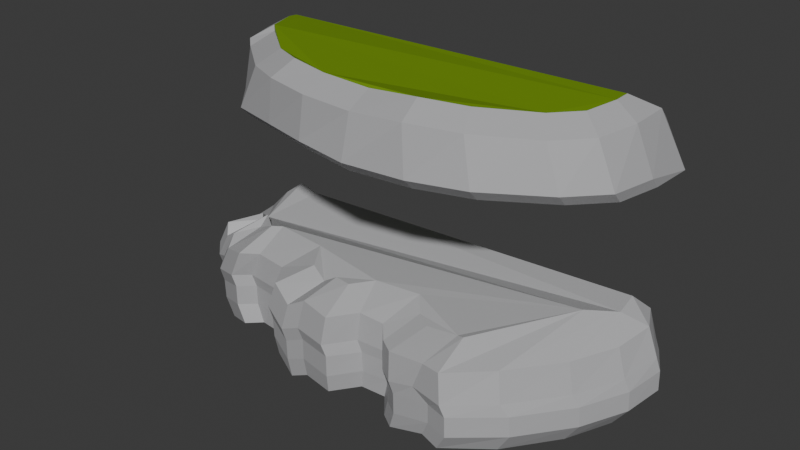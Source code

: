# Source: CliffRound.blend  (saved by Blender 4.0.36; exported with 4.5.12 LTS)
import bpy
from mathutils import Matrix  # noqa: F401  (used for matrix-valued properties, if any)

bpy.ops.wm.read_factory_settings(use_empty=True)
scene = bpy.context.scene
scene.name = 'Scene'

# ---- collections
col_collection = bpy.data.collections.new('Collection'); scene.collection.children.link(col_collection)

# ---- materials (node trees are filled in below, after node groups)
mat_material_011 = bpy.data.materials.new('Material.011')
mat_material_011.use_transparent_shadow = False
mat_material_010 = bpy.data.materials.new('Material.010')
mat_material_010.use_transparent_shadow = False
mat_material_009 = bpy.data.materials.new('Material.009')
mat_material_009.use_transparent_shadow = False

# ---- material node trees
mat_material_011.use_nodes = True; mat_material_011.node_tree.nodes.clear()
_N = mat_material_011.node_tree.nodes; _L = mat_material_011.node_tree.links
n0 = _N.new('ShaderNodeBsdfPrincipled'); n0.name = 'Principled BSDF'; n0.location = (10, 300)
n0.distribution = 'GGX'
n0.subsurface_method = 'RANDOM_WALK_SKIN'
n0.inputs[3].default_value = 1.45
n0.inputs[27].default_value = (0.0, 0.0, 0.0, 1.0)
n0.inputs[28].default_value = 1.0
n1 = _N.new('ShaderNodeOutputMaterial'); n1.name = 'Material Output'; n1.location = (300, 300)
_L.new(n0.outputs[0], n1.inputs[0])
n1.is_active_output = True
mat_material_010.use_nodes = True; mat_material_010.node_tree.nodes.clear()
_N = mat_material_010.node_tree.nodes; _L = mat_material_010.node_tree.links
n0 = _N.new('ShaderNodeBsdfPrincipled'); n0.name = 'Principled BSDF'; n0.location = (10, 300)
n0.distribution = 'GGX'
n0.subsurface_method = 'RANDOM_WALK_SKIN'
n0.inputs[0].default_value = (0.1651, 0.305, 0.002428, 1.0)
n0.inputs[3].default_value = 1.45
n0.inputs[27].default_value = (0.0, 0.0, 0.0, 1.0)
n0.inputs[28].default_value = 1.0
n1 = _N.new('ShaderNodeOutputMaterial'); n1.name = 'Material Output'; n1.location = (300, 300)
_L.new(n0.outputs[0], n1.inputs[0])
n1.is_active_output = True
mat_material_009.use_nodes = True; mat_material_009.node_tree.nodes.clear()
_N = mat_material_009.node_tree.nodes; _L = mat_material_009.node_tree.links
n0 = _N.new('ShaderNodeBsdfPrincipled'); n0.name = 'Principled BSDF'; n0.location = (10, 300)
n0.distribution = 'GGX'
n0.subsurface_method = 'RANDOM_WALK_SKIN'
n0.inputs[0].default_value = (0.4607, 0.4607, 0.4721, 1.0)
n0.inputs[3].default_value = 1.45
n0.inputs[27].default_value = (0.0, 0.0, 0.0, 1.0)
n0.inputs[28].default_value = 1.0
n1 = _N.new('ShaderNodeOutputMaterial'); n1.name = 'Material Output'; n1.location = (300, 300)
_L.new(n0.outputs[0], n1.inputs[0])
n1.is_active_output = True

# ---- world
world_world = bpy.data.worlds.new('World'); scene.world = world_world
world_world.use_nodes = True; world_world.node_tree.nodes.clear()
_N = world_world.node_tree.nodes; _L = world_world.node_tree.links
n0 = _N.new('ShaderNodeOutputWorld'); n0.name = 'World Output'; n0.location = (300, 300)
n1 = _N.new('ShaderNodeBackground'); n1.name = 'Background'; n1.location = (10, 300)
n1.inputs[0].default_value = (0.05088, 0.05088, 0.05088, 1.0)
_L.new(n1.outputs[0], n0.inputs[0])
n0.is_active_output = True
world_world.color = (0.05088, 0.05088, 0.05088)
world_world.use_sun_shadow = False
world_world.sun_shadow_jitter_overblur = 0.0

# ---- meshes
me_plane_025 = bpy.data.meshes.new('Plane.025')
me_plane_025.from_pydata([(-14.78, 16.28, 18.1), (-14.14, 16.05, -0.1787), (-14.15, 13.08, -0.1535), (-12.8, 10.66, -0.1718), (-11.77, 9.735, 0.06492), (-9.65, 7.255, -0.079), (-6.669, 6.226, 0.1323), (-3.436, 5.566, 0.1647), (0.4883, 4.944, -0.2333), (4.451, 5.684, 0.2249), (7.99, 6.461, -0.05256), (11.97, 8.7, -0.09378), (13.99, 10.89, -0.05829), (14.76, 13.86, -0.2293), (14.65, 16.88, -0.1944), (14.61, 16.82, 18.28), (-15.56, 13.36, 3.085), (-15.08, 13.49, 7.093), (-15.17, 13.46, 11.06), (-14.95, 13.52, 14.97), (-15.1, 16.32, 14.98), (-15.04, 16.25, 11.06), (-15.05, 16.26, 7.093), (-15.12, 16.34, 3.164), (8.764, 6.138, 3.124), (8.848, 5.942, 7.093), (8.683, 6.325, 11.06), (8.786, 6.088, 15.03), (4.963, 4.9, 15.03), (4.875, 5.373, 11.06), (4.961, 4.91, 7.093), (4.951, 4.964, 3.123), (-13.69, 10.92, 3.148), (-13.67, 10.94, 7.093), (-13.94, 10.76, 11.06), (-13.74, 10.89, 15.01), (13.0, 8.735, 3.137), (12.84, 8.937, 7.093), (13.14, 8.556, 11.06), (12.99, 8.746, 15.01), (-12.82, 9.742, 3.138), (-12.61, 9.926, 7.093), (-12.99, 9.591, 11.06), (-13.05, 9.538, 15.06), (15.48, 10.91, 3.092), (15.44, 10.93, 7.093), (15.08, 11.12, 11.06), (15.15, 11.08, 15.0), (-10.59, 6.926, 3.11), (-10.41, 7.168, 7.093), (-10.4, 7.189, 11.06), (-10.64, 6.851, 15.05), (16.22, 14.23, 3.082), (15.75, 14.28, 7.093), (15.67, 14.29, 11.06), (15.8, 14.27, 14.99), (-7.25, 5.906, 3.14), (-7.367, 5.536, 7.093), (-7.372, 5.52, 11.06), (-7.192, 6.089, 15.0), (15.95, 17.42, 3.116), (16.04, 17.52, 7.093), (15.7, 17.17, 11.06), (15.95, 17.42, 15.03), (-3.754, 4.954, 3.127), (-3.756, 4.941, 7.093), (-3.773, 4.812, 11.06), (-3.713, 5.252, 15.0), (0.558, 5.086, 3.15), (0.5594, 4.897, 7.093), (0.5599, 4.819, 11.06), (0.5626, 4.443, 15.04), (-14.78, 16.28, 18.1), (-14.95, 13.52, 14.97), (-15.1, 16.32, 14.98), (-14.72, 15.46, 18.92), (14.67, 16.01, 19.09)], [], [(0, 20, 74, 72), (14, 13, 12, 11, 10, 9, 8, 7, 6, 5, 4, 3, 2, 1), (63, 20, 0, 15), (8, 9, 31, 68), (68, 31, 30, 69), (69, 30, 29, 70), (70, 29, 28, 71), (7, 8, 68, 64), (64, 68, 69, 65), (65, 69, 70, 66), (66, 70, 71, 67), (14, 1, 23, 60), (60, 23, 22, 61), (61, 22, 21, 62), (62, 21, 20, 63), (6, 7, 64, 56), (56, 64, 65, 57), (57, 65, 66, 58), (58, 66, 67, 59), (13, 14, 60, 52), (52, 60, 61, 53), (53, 61, 62, 54), (54, 62, 63, 55), (5, 6, 56, 48), (48, 56, 57, 49), (49, 57, 58, 50), (50, 58, 59, 51), (12, 13, 52, 44), (44, 52, 53, 45), (45, 53, 54, 46), (46, 54, 55, 47), (4, 5, 48, 40), (40, 48, 49, 41), (41, 49, 50, 42), (42, 50, 51, 43), (11, 12, 44, 36), (36, 44, 45, 37), (37, 45, 46, 38), (38, 46, 47, 39), (3, 4, 40, 32), (32, 40, 41, 33), (33, 41, 42, 34), (34, 42, 43, 35), (10, 11, 36, 24), (24, 36, 37, 25), (25, 37, 38, 26), (26, 38, 39, 27), (2, 3, 32, 16), (16, 32, 33, 17), (17, 33, 34, 18), (18, 34, 35, 19), (9, 10, 24, 31), (31, 24, 25, 30), (30, 25, 26, 29), (29, 26, 27, 28), (1, 2, 16, 23), (23, 16, 17, 22), (22, 17, 18, 21), (21, 18, 19, 20), (20, 19, 73, 74), (15, 0, 75, 76)])
_uv = me_plane_025.uv_layers.new(name='UVMap')
_uv.uv.foreach_set('vector', [0.09562, 0.9589, 0.09562, 0.9589, 0.09562, 0.9589, 0.09562, 0.9589, 0.9191, 0.9823, 0.9208, 0.9003, 0.9023, 0.815, 0.8438, 0.753, 0.73, 0.6878, 0.6295, 0.6576, 0.5141, 0.6493, 0.4002, 0.656, 0.3065, 0.676, 0.2228, 0.7112, 0.1592, 0.7798, 0.1341, 0.8099, 0.09562, 0.8786, 0.09562, 0.9589, 0.9191, 0.9823, 0.09562, 0.9589, 0.09562, 0.9589, 0.9191, 0.9823, 0.5141, 0.6493, 0.6295, 0.6576, 0.6295, 0.6576, 0.5141, 0.6493, 0.5141, 0.6493, 0.6295, 0.6576, 0.6295, 0.6576, 0.5141, 0.6493, 0.5141, 0.6493, 0.6295, 0.6576, 0.6295, 0.6576, 0.5141, 0.6493, 0.5141, 0.6493, 0.6295, 0.6576, 0.6295, 0.6576, 0.5141, 0.6493, 0.4002, 0.656, 0.5141, 0.6493, 0.5141, 0.6493, 0.4002, 0.656, 0.4002, 0.656, 0.5141, 0.6493, 0.5141, 0.6493, 0.4002, 0.656, 0.4002, 0.656, 0.5141, 0.6493, 0.5141, 0.6493, 0.4002, 0.656, 0.4002, 0.656, 0.5141, 0.6493, 0.5141, 0.6493, 0.4002, 0.656, 0.9191, 0.9823, 0.09562, 0.9589, 0.09562, 0.9589, 0.9191, 0.9823, 0.9191, 0.9823, 0.09562, 0.9589, 0.09562, 0.9589, 0.9191, 0.9823, 0.9191, 0.9823, 0.09562, 0.9589, 0.09562, 0.9589, 0.9191, 0.9823, 0.9191, 0.9823, 0.09562, 0.9589, 0.09562, 0.9589, 0.9191, 0.9823, 0.3065, 0.676, 0.4002, 0.656, 0.4002, 0.656, 0.3065, 0.676, 0.3065, 0.676, 0.4002, 0.656, 0.4002, 0.656, 0.3065, 0.676, 0.3065, 0.676, 0.4002, 0.656, 0.4002, 0.656, 0.3065, 0.676, 0.3065, 0.676, 0.4002, 0.656, 0.4002, 0.656, 0.3065, 0.676, 0.9208, 0.9003, 0.9191, 0.9823, 0.9191, 0.9823, 0.9208, 0.9003, 0.9208, 0.9003, 0.9191, 0.9823, 0.9191, 0.9823, 0.9208, 0.9003, 0.9208, 0.9003, 0.9191, 0.9823, 0.9191, 0.9823, 0.9208, 0.9003, 0.9208, 0.9003, 0.9191, 0.9823, 0.9191, 0.9823, 0.9208, 0.9003, 0.2228, 0.7112, 0.3065, 0.676, 0.3065, 0.676, 0.2228, 0.7112, 0.2228, 0.7112, 0.3065, 0.676, 0.3065, 0.676, 0.2228, 0.7112, 0.2228, 0.7112, 0.3065, 0.676, 0.3065, 0.676, 0.2228, 0.7112, 0.2228, 0.7112, 0.3065, 0.676, 0.3065, 0.676, 0.2228, 0.7112, 0.9023, 0.815, 0.9208, 0.9003, 0.9208, 0.9003, 0.9023, 0.815, 0.9023, 0.815, 0.9208, 0.9003, 0.9208, 0.9003, 0.9023, 0.815, 0.9023, 0.815, 0.9208, 0.9003, 0.9208, 0.9003, 0.9023, 0.815, 0.9023, 0.815, 0.9208, 0.9003, 0.9208, 0.9003, 0.9023, 0.815, 0.1592, 0.7798, 0.2228, 0.7112, 0.2228, 0.7112, 0.1592, 0.7798, 0.1592, 0.7798, 0.2228, 0.7112, 0.2228, 0.7112, 0.1592, 0.7798, 0.1592, 0.7798, 0.2228, 0.7112, 0.2228, 0.7112, 0.1592, 0.7798, 0.1592, 0.7798, 0.2228, 0.7112, 0.2228, 0.7112, 0.1592, 0.7798, 0.8438, 0.753, 0.9023, 0.815, 0.9023, 0.815, 0.8438, 0.753, 0.8438, 0.753, 0.9023, 0.815, 0.9023, 0.815, 0.8438, 0.753, 0.8438, 0.753, 0.9023, 0.815, 0.9023, 0.815, 0.8438, 0.753, 0.8438, 0.753, 0.9023, 0.815, 0.9023, 0.815, 0.8438, 0.753, 0.1341, 0.8099, 0.1592, 0.7798, 0.1592, 0.7798, 0.1341, 0.8099, 0.1341, 0.8099, 0.1592, 0.7798, 0.1592, 0.7798, 0.1341, 0.8099, 0.1341, 0.8099, 0.1592, 0.7798, 0.1592, 0.7798, 0.1341, 0.8099, 0.1341, 0.8099, 0.1592, 0.7798, 0.1592, 0.7798, 0.1341, 0.8099, 0.73, 0.6878, 0.8438, 0.753, 0.8438, 0.753, 0.73, 0.6878, 0.73, 0.6878, 0.8438, 0.753, 0.8438, 0.753, 0.73, 0.6878, 0.73, 0.6878, 0.8438, 0.753, 0.8438, 0.753, 0.73, 0.6878, 0.73, 0.6878, 0.8438, 0.753, 0.8438, 0.753, 0.73, 0.6878, 0.09562, 0.8786, 0.1341, 0.8099, 0.1341, 0.8099, 0.09562, 0.8786, 0.09562, 0.8786, 0.1341, 0.8099, 0.1341, 0.8099, 0.09562, 0.8786, 0.09562, 0.8786, 0.1341, 0.8099, 0.1341, 0.8099, 0.09562, 0.8786, 0.09562, 0.8786, 0.1341, 0.8099, 0.1341, 0.8099, 0.09562, 0.8786, 0.6295, 0.6576, 0.73, 0.6878, 0.73, 0.6878, 0.6295, 0.6576, 0.6295, 0.6576, 0.73, 0.6878, 0.73, 0.6878, 0.6295, 0.6576, 0.6295, 0.6576, 0.73, 0.6878, 0.73, 0.6878, 0.6295, 0.6576, 0.6295, 0.6576, 0.73, 0.6878, 0.73, 0.6878, 0.6295, 0.6576, 0.09562, 0.9589, 0.09562, 0.8786, 0.09562, 0.8786, 0.09562, 0.9589, 0.09562, 0.9589, 0.09562, 0.8786, 0.09562, 0.8786, 0.09562, 0.9589, 0.09562, 0.9589, 0.09562, 0.8786, 0.09562, 0.8786, 0.09562, 0.9589, 0.09562, 0.9589, 0.09562, 0.8786, 0.09562, 0.8786, 0.09562, 0.9589, 0.09562, 0.9589, 0.09562, 0.8786, 0.09562, 0.8786, 0.09562, 0.9589, 0.9191, 0.9823, 0.09562, 0.9589, 0.09562, 0.9589, 0.9191, 0.9823])
me_plane_025.materials.append(mat_material_011)
me_plane_025.update()
me_plane_024 = bpy.data.meshes.new('Plane.024')
me_plane_024.from_pydata([(-6.368, 7.076, 19.92), (-3.393, 6.594, 19.75), (-8.835, 8.274, 19.74), (-11.88, 10.72, 19.73), (-12.31, 11.13, 19.98), (-13.35, 13.59, 19.83), (-13.35, 14.33, 19.77), (0.4246, 6.411, 19.7), (4.169, 6.368, 20.05), (7.221, 7.424, 19.89), (10.78, 9.622, 19.74), (12.41, 11.29, 19.78), (13.0, 13.62, 19.92), (12.98, 14.82, 19.94)], [], [(13, 6, 5, 4, 3, 2, 0, 1, 7, 8, 9, 10, 11, 12)])
_uv = me_plane_024.uv_layers.new(name='UVMap')
_uv.uv.foreach_set('vector', [0.8766, 0.9378, 0.1387, 0.9148, 0.1388, 0.8935, 0.1691, 0.8282, 0.1809, 0.816, 0.2534, 0.7481, 0.3219, 0.716, 0.4069, 0.7003, 0.5166, 0.695, 0.6236, 0.6987, 0.7118, 0.7274, 0.8155, 0.7885, 0.8618, 0.8369, 0.8775, 0.904])
me_plane_024.materials.append(mat_material_010)
me_plane_024.update()
me_plane_023 = bpy.data.meshes.new('Plane.023')
me_plane_023.from_pydata([(14.61, 16.82, 18.28), (-14.95, 13.52, 14.97), (8.786, 6.088, 15.03), (4.963, 4.9, 15.03), (-13.74, 10.89, 15.01), (12.99, 8.746, 15.01), (-13.05, 9.538, 15.06), (15.15, 11.08, 15.0), (-10.64, 6.851, 15.05), (15.8, 14.27, 14.99), (-7.192, 6.089, 15.0), (15.95, 17.42, 15.03), (-3.713, 5.252, 15.0), (0.5626, 4.443, 15.04), (-14.78, 16.28, 18.1), (-14.95, 13.52, 14.97), (-15.1, 16.32, 14.98), (-6.368, 7.076, 19.92), (-3.393, 6.594, 19.75), (-8.835, 8.274, 19.74), (-11.88, 10.72, 19.73), (-12.31, 11.13, 19.98), (-13.35, 13.59, 19.83), (-13.35, 14.33, 19.77), (0.4246, 6.411, 19.7), (4.169, 6.368, 20.05), (7.221, 7.424, 19.89), (10.78, 9.622, 19.74), (12.41, 11.29, 19.78), (13.0, 13.62, 19.92), (12.98, 14.82, 19.94), (-14.88, 12.7, 15.78), (8.852, 5.274, 15.84), (-13.67, 10.08, 15.82), (13.05, 7.932, 15.82), (-12.99, 8.719, 15.86), (15.22, 10.27, 15.81), (-10.57, 6.037, 15.86), (15.86, 13.46, 15.8), (-7.126, 5.275, 15.81), (-3.647, 4.438, 15.82), (0.6289, 3.629, 15.85), (5.029, 4.086, 15.84), (-6.665, 5.206, 19.05), (-3.381, 4.673, 18.88), (-9.492, 6.579, 18.87), (-12.72, 9.178, 18.86), (-13.44, 9.853, 19.11), (-14.72, 12.9, 18.96), (0.5525, 4.485, 18.83), (-14.72, 15.46, 18.92), (4.593, 4.439, 19.18), (8.06, 5.638, 19.02), (11.93, 8.025, 18.87), (13.98, 10.12, 18.92), (14.72, 13.05, 19.06), (14.67, 16.01, 19.09)], [], [(1, 4, 33, 31), (4, 6, 35, 33), (6, 8, 37, 35), (8, 10, 39, 37), (10, 12, 40, 39), (12, 13, 41, 40), (3, 2, 32, 42), (2, 5, 34, 32), (5, 7, 36, 34), (31, 48, 50, 14, 16, 15), (42, 32, 52, 51), (31, 33, 47, 48), (32, 34, 53, 52), (33, 35, 46, 47), (34, 36, 54, 53), (35, 37, 45, 46), (36, 38, 55, 54), (37, 39, 43, 45), (39, 40, 44, 43), (40, 41, 49, 44), (41, 42, 51, 49), (13, 3, 42, 41), (7, 9, 38, 36), (0, 56, 55, 38, 9, 11), (18, 17, 43, 44), (17, 19, 45, 43), (19, 20, 46, 45), (20, 21, 47, 46), (21, 22, 48, 47), (22, 23, 50, 48), (24, 18, 44, 49), (25, 24, 49, 51), (26, 25, 51, 52), (27, 26, 52, 53), (28, 27, 53, 54), (29, 28, 54, 55), (30, 29, 55, 56), (23, 30, 56, 50)])
_uv = me_plane_023.uv_layers.new(name='UVMap')
_uv.uv.foreach_set('vector', [0.09562, 0.8786, 0.1341, 0.8099, 0.1341, 0.8099, 0.09562, 0.8786, 0.1341, 0.8099, 0.1592, 0.7798, 0.1592, 0.7798, 0.1341, 0.8099, 0.1592, 0.7798, 0.2228, 0.7112, 0.2228, 0.7112, 0.1592, 0.7798, 0.2228, 0.7112, 0.3065, 0.676, 0.3065, 0.676, 0.2228, 0.7112, 0.3065, 0.676, 0.4002, 0.656, 0.4002, 0.656, 0.3065, 0.676, 0.4002, 0.656, 0.5141, 0.6493, 0.5141, 0.6493, 0.4002, 0.656, 0.6295, 0.6576, 0.73, 0.6878, 0.73, 0.6878, 0.6295, 0.6576, 0.73, 0.6878, 0.8438, 0.753, 0.8438, 0.753, 0.73, 0.6878, 0.8438, 0.753, 0.9023, 0.815, 0.9023, 0.815, 0.8438, 0.753, 0.09562, 0.8786, 0.09562, 0.8786, 0.09562, 0.9589, 0.09562, 0.9589, 0.09562, 0.9589, 0.09562, 0.8786, 0.6295, 0.6576, 0.73, 0.6878, 0.73, 0.6878, 0.6295, 0.6576, 0.09562, 0.8786, 0.1341, 0.8099, 0.1341, 0.8099, 0.09562, 0.8786, 0.73, 0.6878, 0.8438, 0.753, 0.8438, 0.753, 0.73, 0.6878, 0.1341, 0.8099, 0.1592, 0.7798, 0.1592, 0.7798, 0.1341, 0.8099, 0.8438, 0.753, 0.9023, 0.815, 0.9023, 0.815, 0.8438, 0.753, 0.1592, 0.7798, 0.2228, 0.7112, 0.2228, 0.7112, 0.1592, 0.7798, 0.9023, 0.815, 0.9208, 0.9003, 0.9208, 0.9003, 0.9023, 0.815, 0.2228, 0.7112, 0.3065, 0.676, 0.3065, 0.676, 0.2228, 0.7112, 0.3065, 0.676, 0.4002, 0.656, 0.4002, 0.656, 0.3065, 0.676, 0.4002, 0.656, 0.5141, 0.6493, 0.5141, 0.6493, 0.4002, 0.656, 0.5141, 0.6493, 0.6295, 0.6576, 0.6295, 0.6576, 0.5141, 0.6493, 0.5141, 0.6493, 0.6295, 0.6576, 0.6295, 0.6576, 0.5141, 0.6493, 0.9023, 0.815, 0.9208, 0.9003, 0.9208, 0.9003, 0.9023, 0.815, 0.9191, 0.9823, 0.9191, 0.9823, 0.9208, 0.9003, 0.9208, 0.9003, 0.9208, 0.9003, 0.9191, 0.9823, 0.4069, 0.7003, 0.3219, 0.716, 0.3065, 0.676, 0.4002, 0.656, 0.3219, 0.716, 0.2534, 0.7481, 0.2228, 0.7112, 0.3065, 0.676, 0.2534, 0.7481, 0.1809, 0.816, 0.1592, 0.7798, 0.2228, 0.7112, 0.1809, 0.816, 0.1691, 0.8282, 0.1341, 0.8099, 0.1592, 0.7798, 0.1691, 0.8282, 0.1388, 0.8935, 0.09562, 0.8786, 0.1341, 0.8099, 0.1388, 0.8935, 0.1387, 0.9148, 0.09562, 0.9589, 0.09562, 0.8786, 0.5166, 0.695, 0.4069, 0.7003, 0.4002, 0.656, 0.5141, 0.6493, 0.6236, 0.6987, 0.5166, 0.695, 0.5141, 0.6493, 0.6295, 0.6576, 0.7118, 0.7274, 0.6236, 0.6987, 0.6295, 0.6576, 0.73, 0.6878, 0.8155, 0.7885, 0.7118, 0.7274, 0.73, 0.6878, 0.8438, 0.753, 0.8618, 0.8369, 0.8155, 0.7885, 0.8438, 0.753, 0.9023, 0.815, 0.8775, 0.904, 0.8618, 0.8369, 0.9023, 0.815, 0.9208, 0.9003, 0.8766, 0.9378, 0.8775, 0.904, 0.9208, 0.9003, 0.9191, 0.9823, 0.1387, 0.9148, 0.8766, 0.9378, 0.9191, 0.9823, 0.09562, 0.9589])
me_plane_023.materials.append(mat_material_009)
me_plane_023.update()
me_plane_022 = bpy.data.meshes.new('Plane.022')
me_plane_022.from_pydata([(-13.72, 11.57, -0.0355), (-18.73, -14.99, -1.286), (-9.883, -15.06, -0.1625), (-9.144, -13.39, -0.05868), (-7.451, -10.67, -0.06731), (-8.423, -9.735, -0.03844), (-8.317, -7.196, -0.04137), (-6.615, -5.92, -0.04806), (-6.201, -2.614, -0.04747), (-5.906, -0.204, -0.01057), (-7.794, 0.9571, -0.01706), (-8.119, 2.714, -0.1116), (-6.464, 4.809, -0.5063), (-6.366, 8.829, 0.09482), (-8.953, 11.46, -0.03589), (-18.83, 15.03, 0.1004), (-19.78, 13.14, 6.758), (-17.49, -13.91, 5.739), (-12.06, -13.69, 6.028), (-11.5, -12.43, 6.543), (-10.42, -10.7, 6.65), (-10.96, -10.1, 6.623), (-10.8, -6.038, 6.65), (-8.954, -4.639, 6.426), (-8.686, -2.167, 6.594), (-8.549, -0.89, 6.645), (-10.09, 0.07581, 6.669), (-10.8, 3.257, 6.634), (-8.912, 5.614, 6.171), (-8.999, 8.479, 6.586), (-16.13, 11.99, 6.858), (-19.1, -15.93, 0.03877), (-19.09, -15.96, 1.484), (-18.95, -16.21, 2.368), (-20.93, 14.48, 3.74), (-21.07, 14.72, 2.839), (-21.09, 14.76, 1.411), (-18.91, 15.83, 3.74), (-19.04, 16.08, 2.847), (-19.06, 16.11, 1.411), (-5.699, -0.1022, 1.306), (-5.697, -0.1069, 2.819), (-5.547, -0.3835, 3.635), (-5.881, -2.973, 3.626), (-6.029, -2.694, 2.808), (-6.031, -2.691, 1.292), (-9.977, -15.9, 1.273), (-9.924, -16.04, 2.495), (-9.824, -16.18, 3.593), (-7.728, 1.138, 1.306), (-7.712, 1.108, 2.756), (-7.576, 0.8563, 3.635), (-9.143, -14.34, 1.012), (-9.147, -14.3, 2.606), (-8.985, -14.64, 3.318), (-8.115, 3.033, 1.242), (-8.069, 3.016, 2.716), (-7.937, 2.743, 3.545), (-7.38, -11.28, 1.287), (-7.374, -11.29, 2.761), (-7.234, -11.55, 3.628), (-6.341, 5.263, 0.8211), (-6.331, 5.245, 2.298), (-6.189, 4.982, 3.15), (-8.404, -10.25, 1.306), (-8.397, -10.26, 2.797), (-8.252, -10.53, 3.635), (-6.191, 9.596, 1.366), (-6.186, 9.563, 2.797), (-6.079, 9.223, 3.545), (-8.292, -7.541, 1.306), (-8.277, -7.568, 2.761), (-8.14, -7.822, 3.635), (-8.968, 12.3, 1.306), (-8.919, 12.21, 2.73), (-8.633, 11.72, 3.545), (-6.486, -6.187, 1.302), (-6.468, -6.218, 2.745), (-6.333, -6.468, 3.628), (-6.605, 7.421, 0.2632), (-9.089, 7.955, 6.456), (-6.461, 8.024, 1.47), (-6.456, 8.014, 2.843), (-6.415, 6.789, 3.551), (-20.77, 13.94, 5.77), (-19.01, -16.57, 3.745), (-9.891, -15.07, 5.606), (-9.137, -13.44, 5.562), (-7.441, -10.75, 5.599), (-8.41, -9.687, 5.553), (-8.288, -7.21, 5.53), (-6.605, -5.907, 5.52), (-6.219, -2.618, 5.686), (-5.888, -0.2377, 5.587), (-7.771, 0.9425, 5.618), (-8.049, 2.693, 5.453), (-6.449, 4.788, 5.132), (-6.582, 7.439, 5.408), (-6.337, 8.891, 5.561), (-8.927, 11.29, 5.575), (-18.84, 15.08, 5.772), (-8.029, -12.66, -0.5711), (-8.006, -12.74, 5.031), (-7.999, -13.41, 0.7486), (-7.979, -13.45, 2.177), (-7.847, -13.69, 3.078), (-10.64, -12.24, 5.955), (-9.412, -14.54, -0.7485), (-9.392, -14.61, 4.85), (-9.472, -15.39, 0.5907), (-9.468, -15.4, 2.101), (-9.318, -15.68, 2.917), (-11.66, -13.24, 5.83), (-17.27, -15.76, -1.775), (-17.52, -17.3, 3.256), (-17.5, -16.66, -0.3955), (-17.48, -16.72, 0.981), (-17.35, -16.94, 1.929), (-17.64, -15.71, 5.944), (-6.101, -4.068, -0.7459), (-6.085, -4.103, 4.809), (-5.947, -4.238, 0.5901), (-5.931, -4.267, 2.041), (-5.795, -4.519, 2.919), (-8.564, -3.238, 5.93), (-7.097, 3.698, -0.5037), (-7.077, 3.687, 5.125), (-7.017, 4.08, 0.8211), (-7.004, 4.055, 2.283), (-6.865, 3.799, 3.15), (-9.633, 4.364, 6.18), (-12.88, 13.57, -0.3055), (-16.17, 14.76, -0.26), (-12.86, 13.47, 5.326), (-16.17, 14.73, 5.391), (-16.33, 15.75, 1.061), (-12.96, 14.48, 1.026), (-16.3, 15.7, 2.493), (-12.92, 14.41, 2.454), (-16.11, 15.37, 3.36), (-12.69, 14.0, 3.295), (-17.35, 13.2, 6.547), (-17.94, 13.49, 6.55), (-13.23, -15.8, -1.24), (-13.36, -16.57, 4.16), (-13.58, -15.02, 4.721), (-13.39, -16.66, 0.1672), (-13.35, -16.76, 1.467), (-13.24, -16.94, 2.49), (-16.51, -17.64, -0.1399), (-16.48, -17.73, 1.198), (-16.36, -17.92, 2.184), (-16.31, -16.76, -1.534), (-16.5, -17.92, 3.682), (-16.67, -16.35, 5.307)], [], [(2, 143, 152, 113, 1, 0, 15, 132, 131, 14, 13, 79, 12, 125, 11, 10, 9, 8, 119, 7, 6, 5, 4, 101, 3, 107), (18, 112, 19, 106, 20, 21, 22, 23, 124, 24, 25, 26, 27, 130, 28, 80, 29, 30, 141, 142, 16, 17, 118, 154, 145), (34, 33, 85, 84), (37, 34, 84, 100), (43, 42, 93, 92), (148, 48, 86, 144), (42, 51, 94, 93), (111, 54, 87, 108), (51, 57, 95, 94), (105, 60, 88, 102), (129, 63, 96, 126), (60, 66, 89, 88), (83, 69, 98, 97), (66, 72, 90, 89), (69, 75, 99, 98), (72, 78, 91, 90), (139, 37, 100, 134), (123, 43, 92, 120), (119, 8, 45, 121), (121, 45, 44, 122), (122, 44, 43, 123), (132, 15, 39, 135), (135, 39, 38, 137), (137, 38, 37, 139), (6, 7, 76, 70), (70, 76, 77, 71), (71, 77, 78, 72), (13, 14, 73, 67), (67, 73, 74, 68), (68, 74, 75, 69), (5, 6, 70, 64), (64, 70, 71, 65), (65, 71, 72, 66), (79, 13, 67, 81), (81, 67, 68, 82), (82, 68, 69, 83), (4, 5, 64, 58), (58, 64, 65, 59), (59, 65, 66, 60), (125, 12, 61, 127), (127, 61, 62, 128), (128, 62, 63, 129), (101, 4, 58, 103), (103, 58, 59, 104), (104, 59, 60, 105), (10, 11, 55, 49), (49, 55, 56, 50), (50, 56, 57, 51), (107, 3, 52, 109), (109, 52, 53, 110), (110, 53, 54, 111), (9, 10, 49, 40), (40, 49, 50, 41), (41, 50, 51, 42), (143, 2, 46, 146), (146, 46, 47, 147), (147, 47, 48, 148), (8, 9, 40, 45), (45, 40, 41, 44), (44, 41, 42, 43), (15, 0, 36, 39), (39, 36, 35, 38), (38, 35, 34, 37), (0, 1, 31, 36), (36, 31, 32, 35), (35, 32, 33, 34), (62, 82, 83, 63), (61, 81, 82, 62), (12, 79, 81, 61), (63, 83, 97, 96), (17, 16, 84, 85), (118, 17, 85, 114), (112, 18, 86, 108), (106, 19, 87, 102), (21, 20, 88, 89), (22, 21, 89, 90), (23, 22, 90, 91), (124, 23, 91, 120), (25, 24, 92, 93), (26, 25, 93, 94), (27, 26, 94, 95), (130, 27, 95, 126), (29, 80, 97, 98), (30, 29, 98, 99), (141, 30, 99, 133), (80, 28, 96, 97), (20, 106, 102, 88), (53, 104, 105, 54), (52, 103, 104, 53), (3, 101, 103, 52), (54, 105, 102, 87), (19, 112, 108, 87), (47, 110, 111, 48), (46, 109, 110, 47), (2, 107, 109, 46), (48, 111, 108, 86), (154, 118, 114, 153), (32, 116, 117, 33), (31, 115, 116, 32), (1, 113, 115, 31), (33, 117, 114, 85), (24, 124, 120, 92), (77, 122, 123, 78), (76, 121, 122, 77), (7, 119, 121, 76), (78, 123, 120, 91), (28, 130, 126, 96), (56, 128, 129, 57), (55, 127, 128, 56), (11, 125, 127, 55), (57, 129, 126, 95), (142, 141, 133, 134), (74, 138, 140, 75), (138, 137, 139, 140), (73, 136, 138, 74), (136, 135, 137, 138), (14, 131, 136, 73), (131, 132, 135, 136), (75, 140, 133, 99), (140, 139, 134, 133), (18, 145, 144, 86), (150, 147, 148, 151), (149, 146, 147, 150), (152, 143, 146, 149), (151, 148, 144, 153), (117, 151, 153, 114), (113, 152, 149, 115), (115, 149, 150, 116), (116, 150, 151, 117), (145, 154, 153, 144), (134, 100, 142), (16, 142, 100), (100, 84, 16)])
_uv = me_plane_022.uv_layers.new(name='UVMap')
_uv.uv.foreach_set('vector', [0.7136, 0.8208, 0.7356, 0.8214, 0.7466, 0.8217, 0.7576, 0.8219, 0.8017, 0.8231, 0.7949, 0.2537, 0.7543, 0.2266, 0.734, 0.2364, 0.7136, 0.2462, 0.6933, 0.256, 0.6374, 0.3106, 0.6424, 0.343, 0.6503, 0.3938, 0.6639, 0.4175, 0.6774, 0.4413, 0.6684, 0.4797, 0.6277, 0.5045, 0.6345, 0.5565, 0.639, 0.5915, 0.6436, 0.6265, 0.6797, 0.6536, 0.682, 0.7078, 0.6616, 0.7282, 0.6797, 0.7576, 0.6978, 0.7869, 0.7057, 0.8039, 0.7383, 0.7842, 0.7346, 0.7759, 0.7309, 0.7677, 0.7198, 0.7504, 0.7088, 0.733, 0.7202, 0.7204, 0.7164, 0.6341, 0.679, 0.6056, 0.6754, 0.5786, 0.6718, 0.5516, 0.6683, 0.5239, 0.7013, 0.5034, 0.7173, 0.4352, 0.7019, 0.4085, 0.6865, 0.3819, 0.6799, 0.3354, 0.678, 0.324, 0.7147, 0.289, 0.7273, 0.2829, 0.7398, 0.2768, 0.7578, 0.2741, 0.7637, 0.7846, 0.755, 0.8068, 0.7498, 0.7955, 0.7447, 0.7843, 0.7949, 0.2537, 0.8017, 0.8231, 0.8017, 0.8231, 0.7949, 0.2537, 0.7543, 0.2266, 0.7949, 0.2537, 0.7949, 0.2537, 0.7543, 0.2266, 0.6345, 0.5565, 0.6277, 0.5045, 0.6277, 0.5045, 0.6345, 0.5565, 0.7356, 0.8214, 0.7136, 0.8208, 0.7136, 0.8208, 0.7356, 0.8214, 0.6277, 0.5045, 0.6684, 0.4797, 0.6684, 0.4797, 0.6277, 0.5045, 0.7057, 0.8039, 0.6978, 0.7869, 0.6978, 0.7869, 0.7057, 0.8039, 0.6684, 0.4797, 0.6774, 0.4413, 0.6774, 0.4413, 0.6684, 0.4797, 0.6797, 0.7576, 0.6616, 0.7282, 0.6616, 0.7282, 0.6797, 0.7576, 0.6639, 0.4175, 0.6503, 0.3938, 0.6503, 0.3938, 0.6639, 0.4175, 0.6616, 0.7282, 0.682, 0.7078, 0.682, 0.7078, 0.6616, 0.7282, 0.6453, 0.3614, 0.6374, 0.3106, 0.6374, 0.3106, 0.6424, 0.343, 0.682, 0.7078, 0.6797, 0.6536, 0.6797, 0.6536, 0.682, 0.7078, 0.6374, 0.3106, 0.6933, 0.256, 0.6933, 0.256, 0.6374, 0.3106, 0.6797, 0.6536, 0.6436, 0.6265, 0.6436, 0.6265, 0.6797, 0.6536, 0.734, 0.2364, 0.7543, 0.2266, 0.7543, 0.2266, 0.734, 0.2364, 0.639, 0.5915, 0.6345, 0.5565, 0.6345, 0.5565, 0.639, 0.5915, 0.639, 0.5915, 0.6345, 0.5565, 0.6345, 0.5565, 0.639, 0.5915, 0.639, 0.5915, 0.6345, 0.5565, 0.6345, 0.5565, 0.639, 0.5915, 0.639, 0.5915, 0.6345, 0.5565, 0.6345, 0.5565, 0.639, 0.5915, 0.734, 0.2364, 0.7543, 0.2266, 0.7543, 0.2266, 0.734, 0.2364, 0.734, 0.2364, 0.7543, 0.2266, 0.7543, 0.2266, 0.734, 0.2364, 0.734, 0.2364, 0.7543, 0.2266, 0.7543, 0.2266, 0.734, 0.2364, 0.6797, 0.6536, 0.6436, 0.6265, 0.6436, 0.6265, 0.6797, 0.6536, 0.6797, 0.6536, 0.6436, 0.6265, 0.6436, 0.6265, 0.6797, 0.6536, 0.6797, 0.6536, 0.6436, 0.6265, 0.6436, 0.6265, 0.6797, 0.6536, 0.6374, 0.3106, 0.6933, 0.256, 0.6933, 0.256, 0.6374, 0.3106, 0.6374, 0.3106, 0.6933, 0.256, 0.6933, 0.256, 0.6374, 0.3106, 0.6374, 0.3106, 0.6933, 0.256, 0.6933, 0.256, 0.6374, 0.3106, 0.682, 0.7078, 0.6797, 0.6536, 0.6797, 0.6536, 0.682, 0.7078, 0.682, 0.7078, 0.6797, 0.6536, 0.6797, 0.6536, 0.682, 0.7078, 0.682, 0.7078, 0.6797, 0.6536, 0.6797, 0.6536, 0.682, 0.7078, 0.6424, 0.343, 0.6374, 0.3106, 0.6374, 0.3106, 0.6424, 0.343, 0.6424, 0.343, 0.6374, 0.3106, 0.6374, 0.3106, 0.6424, 0.343, 0.6424, 0.343, 0.6374, 0.3106, 0.6374, 0.3106, 0.6453, 0.3614, 0.6616, 0.7282, 0.682, 0.7078, 0.682, 0.7078, 0.6616, 0.7282, 0.6616, 0.7282, 0.682, 0.7078, 0.682, 0.7078, 0.6616, 0.7282, 0.6616, 0.7282, 0.682, 0.7078, 0.682, 0.7078, 0.6616, 0.7282, 0.6639, 0.4175, 0.6503, 0.3938, 0.6503, 0.3938, 0.6639, 0.4175, 0.6639, 0.4175, 0.6503, 0.3938, 0.6503, 0.3938, 0.6639, 0.4175, 0.6639, 0.4175, 0.6503, 0.3938, 0.6503, 0.3938, 0.6639, 0.4175, 0.6797, 0.7576, 0.6616, 0.7282, 0.6616, 0.7282, 0.6797, 0.7576, 0.6797, 0.7576, 0.6616, 0.7282, 0.6616, 0.7282, 0.6797, 0.7576, 0.6797, 0.7576, 0.6616, 0.7282, 0.6616, 0.7282, 0.6797, 0.7576, 0.6684, 0.4797, 0.6774, 0.4413, 0.6774, 0.4413, 0.6684, 0.4797, 0.6684, 0.4797, 0.6774, 0.4413, 0.6774, 0.4413, 0.6684, 0.4797, 0.6684, 0.4797, 0.6774, 0.4413, 0.6774, 0.4413, 0.6684, 0.4797, 0.7057, 0.8039, 0.6978, 0.7869, 0.6978, 0.7869, 0.7057, 0.8039, 0.7057, 0.8039, 0.6978, 0.7869, 0.6978, 0.7869, 0.7057, 0.8039, 0.7057, 0.8039, 0.6978, 0.7869, 0.6978, 0.7869, 0.7057, 0.8039, 0.6277, 0.5045, 0.6684, 0.4797, 0.6684, 0.4797, 0.6277, 0.5045, 0.6277, 0.5045, 0.6684, 0.4797, 0.6684, 0.4797, 0.6277, 0.5045, 0.6277, 0.5045, 0.6684, 0.4797, 0.6684, 0.4797, 0.6277, 0.5045, 0.7356, 0.8214, 0.7136, 0.8208, 0.7136, 0.8208, 0.7356, 0.8214, 0.7356, 0.8214, 0.7136, 0.8208, 0.7136, 0.8208, 0.7356, 0.8214, 0.7356, 0.8214, 0.7136, 0.8208, 0.7136, 0.8208, 0.7356, 0.8214, 0.6345, 0.5565, 0.6277, 0.5045, 0.6277, 0.5045, 0.6345, 0.5565, 0.6345, 0.5565, 0.6277, 0.5045, 0.6277, 0.5045, 0.6345, 0.5565, 0.6345, 0.5565, 0.6277, 0.5045, 0.6277, 0.5045, 0.6345, 0.5565, 0.7543, 0.2266, 0.7949, 0.2537, 0.7949, 0.2537, 0.7543, 0.2266, 0.7543, 0.2266, 0.7949, 0.2537, 0.7949, 0.2537, 0.7543, 0.2266, 0.7543, 0.2266, 0.7949, 0.2537, 0.7949, 0.2537, 0.7543, 0.2266, 0.7949, 0.2537, 0.8017, 0.8231, 0.8017, 0.8231, 0.7949, 0.2537, 0.7949, 0.2537, 0.8017, 0.8231, 0.8017, 0.8231, 0.7949, 0.2537, 0.7949, 0.2537, 0.8017, 0.8231, 0.8017, 0.8231, 0.7949, 0.2537, 0.6503, 0.3938, 0.6424, 0.343, 0.6453, 0.3614, 0.6503, 0.3938, 0.6503, 0.3938, 0.6424, 0.343, 0.6424, 0.343, 0.6503, 0.3938, 0.6503, 0.3938, 0.6424, 0.343, 0.6424, 0.343, 0.6503, 0.3938, 0.6503, 0.3938, 0.6453, 0.3614, 0.6424, 0.343, 0.6503, 0.3938, 0.7637, 0.7846, 0.7578, 0.2741, 0.7949, 0.2537, 0.8017, 0.8231, 0.755, 0.8068, 0.7637, 0.7846, 0.8017, 0.8231, 0.7576, 0.8219, 0.7346, 0.7759, 0.7383, 0.7842, 0.7136, 0.8208, 0.7057, 0.8039, 0.7198, 0.7504, 0.7309, 0.7677, 0.6978, 0.7869, 0.6797, 0.7576, 0.7202, 0.7204, 0.7088, 0.733, 0.6616, 0.7282, 0.682, 0.7078, 0.7164, 0.6341, 0.7202, 0.7204, 0.682, 0.7078, 0.6797, 0.6536, 0.679, 0.6056, 0.7164, 0.6341, 0.6797, 0.6536, 0.6436, 0.6265, 0.6754, 0.5786, 0.679, 0.6056, 0.6436, 0.6265, 0.639, 0.5915, 0.6683, 0.5239, 0.6718, 0.5516, 0.6345, 0.5565, 0.6277, 0.5045, 0.7013, 0.5034, 0.6683, 0.5239, 0.6277, 0.5045, 0.6684, 0.4797, 0.7173, 0.4352, 0.7013, 0.5034, 0.6684, 0.4797, 0.6774, 0.4413, 0.7019, 0.4085, 0.7173, 0.4352, 0.6774, 0.4413, 0.6639, 0.4175, 0.678, 0.324, 0.6799, 0.3354, 0.6424, 0.343, 0.6374, 0.3106, 0.7147, 0.289, 0.678, 0.324, 0.6374, 0.3106, 0.6933, 0.256, 0.7273, 0.2829, 0.7147, 0.289, 0.6933, 0.256, 0.7136, 0.2462, 0.6799, 0.3354, 0.6865, 0.3819, 0.6503, 0.3938, 0.6424, 0.343, 0.7088, 0.733, 0.7198, 0.7504, 0.6797, 0.7576, 0.6616, 0.7282, 0.6978, 0.7869, 0.6797, 0.7576, 0.6797, 0.7576, 0.6978, 0.7869, 0.6978, 0.7869, 0.6797, 0.7576, 0.6797, 0.7576, 0.6978, 0.7869, 0.6978, 0.7869, 0.6797, 0.7576, 0.6797, 0.7576, 0.6978, 0.7869, 0.6978, 0.7869, 0.6797, 0.7576, 0.6797, 0.7576, 0.6978, 0.7869, 0.7309, 0.7677, 0.7346, 0.7759, 0.7057, 0.8039, 0.6978, 0.7869, 0.7136, 0.8208, 0.7057, 0.8039, 0.7057, 0.8039, 0.7136, 0.8208, 0.7136, 0.8208, 0.7057, 0.8039, 0.7057, 0.8039, 0.7136, 0.8208, 0.7136, 0.8208, 0.7057, 0.8039, 0.7057, 0.8039, 0.7136, 0.8208, 0.7136, 0.8208, 0.7057, 0.8039, 0.7057, 0.8039, 0.7136, 0.8208, 0.7498, 0.7955, 0.755, 0.8068, 0.7576, 0.8219, 0.7466, 0.8217, 0.8017, 0.8231, 0.7576, 0.8219, 0.7576, 0.8219, 0.8017, 0.8231, 0.8017, 0.8231, 0.7576, 0.8219, 0.7576, 0.8219, 0.8017, 0.8231, 0.8017, 0.8231, 0.7576, 0.8219, 0.7576, 0.8219, 0.8017, 0.8231, 0.8017, 0.8231, 0.7576, 0.8219, 0.7576, 0.8219, 0.8017, 0.8231, 0.6718, 0.5516, 0.6754, 0.5786, 0.639, 0.5915, 0.6345, 0.5565, 0.6436, 0.6265, 0.639, 0.5915, 0.639, 0.5915, 0.6436, 0.6265, 0.6436, 0.6265, 0.639, 0.5915, 0.639, 0.5915, 0.6436, 0.6265, 0.6436, 0.6265, 0.639, 0.5915, 0.639, 0.5915, 0.6436, 0.6265, 0.6436, 0.6265, 0.639, 0.5915, 0.639, 0.5915, 0.6436, 0.6265, 0.6865, 0.3819, 0.7019, 0.4085, 0.6639, 0.4175, 0.6503, 0.3938, 0.6774, 0.4413, 0.6639, 0.4175, 0.6639, 0.4175, 0.6774, 0.4413, 0.6774, 0.4413, 0.6639, 0.4175, 0.6639, 0.4175, 0.6774, 0.4413, 0.6774, 0.4413, 0.6639, 0.4175, 0.6639, 0.4175, 0.6774, 0.4413, 0.6774, 0.4413, 0.6639, 0.4175, 0.6639, 0.4175, 0.6774, 0.4413, 0.7398, 0.2768, 0.7273, 0.2829, 0.7136, 0.2462, 0.734, 0.2364, 0.6933, 0.256, 0.7136, 0.2462, 0.7136, 0.2462, 0.6933, 0.256, 0.7136, 0.2462, 0.734, 0.2364, 0.734, 0.2364, 0.7136, 0.2462, 0.6933, 0.256, 0.7136, 0.2462, 0.7136, 0.2462, 0.6933, 0.256, 0.7136, 0.2462, 0.734, 0.2364, 0.734, 0.2364, 0.7136, 0.2462, 0.6933, 0.256, 0.7136, 0.2462, 0.7136, 0.2462, 0.6933, 0.256, 0.7136, 0.2462, 0.734, 0.2364, 0.734, 0.2364, 0.7136, 0.2462, 0.6933, 0.256, 0.7136, 0.2462, 0.7136, 0.2462, 0.6933, 0.256, 0.7136, 0.2462, 0.734, 0.2364, 0.734, 0.2364, 0.7136, 0.2462, 0.7383, 0.7842, 0.7447, 0.7843, 0.7356, 0.8214, 0.7136, 0.8208, 0.7466, 0.8217, 0.7356, 0.8214, 0.7356, 0.8214, 0.7466, 0.8217, 0.7466, 0.8217, 0.7356, 0.8214, 0.7356, 0.8214, 0.7466, 0.8217, 0.7466, 0.8217, 0.7356, 0.8214, 0.7356, 0.8214, 0.7466, 0.8217, 0.7466, 0.8217, 0.7356, 0.8214, 0.7356, 0.8214, 0.7466, 0.8217, 0.7576, 0.8219, 0.7466, 0.8217, 0.7466, 0.8217, 0.7576, 0.8219, 0.7576, 0.8219, 0.7466, 0.8217, 0.7466, 0.8217, 0.7576, 0.8219, 0.7576, 0.8219, 0.7466, 0.8217, 0.7466, 0.8217, 0.7576, 0.8219, 0.7576, 0.8219, 0.7466, 0.8217, 0.7466, 0.8217, 0.7576, 0.8219, 0.7447, 0.7843, 0.7498, 0.7955, 0.7466, 0.8217, 0.7356, 0.8214, 0.734, 0.2364, 0.7543, 0.2266, 0.7398, 0.2768, 0.7578, 0.2741, 0.7398, 0.2768, 0.7543, 0.2266, 0.7543, 0.2266, 0.7949, 0.2537, 0.7578, 0.2741])
me_plane_022.materials.append(mat_material_009)
me_plane_022.update()

# ---- objects
ob_plane_022 = bpy.data.objects.new('Plane.022', me_plane_025)
ob_plane_021 = bpy.data.objects.new('Plane.021', me_plane_024)
ob_plane_020 = bpy.data.objects.new('Plane.020', me_plane_023)
ob_plane_019 = bpy.data.objects.new('Plane.019', me_plane_022)

# ---- transforms, parenting, visibility, modifiers, constraints
ob_plane_022.location = (0.0, 0.0, 0.0)
ob_plane_022.hide_render = True
ob_plane_021.location = (0.0, 0.0, 0.0)
ob_plane_020.location = (0.0, 0.0, 0.0)
ob_plane_019.location = (0.0, -3.606, 0.0)
ob_plane_019.rotation_euler = (0.0, -0.0, -1.644)

# ---- collection membership
col_collection.objects.link(ob_plane_022)
col_collection.objects.link(ob_plane_021)
col_collection.objects.link(ob_plane_020)
col_collection.objects.link(ob_plane_019)

# ---- scene / render settings (as saved in the file)
scene.frame_start = 1; scene.frame_end = 250; scene.frame_set(1)
scene.render.engine = 'BLENDER_EEVEE_NEXT'
scene.cycles.sampling_pattern = 'TABULATED_SOBOL'
bpy.context.view_layer.update()

# ---- added for rendering (the .blend has no active camera and no usable light): camera, sun
cam_auto = bpy.data.cameras.new('AutoCamera')
cam_auto.lens = 50.0
cam_auto.sensor_width = 36.0
cam_auto.clip_end = 1000.0
ob_auto_camera = bpy.data.objects.new('AutoCamera', cam_auto)
scene.collection.objects.link(ob_auto_camera)
ob_auto_camera.location = (41.758, -40.285, 42.4862)
ob_auto_camera.rotation_euler = (1.09748, -7.21219e-08, 0.694738)
scene.camera = ob_auto_camera
light_auto_sun = bpy.data.lights.new('AutoSun', 'SUN')
light_auto_sun.energy = 3.0
light_auto_sun.angle = 0.0523599
ob_auto_sun = bpy.data.objects.new('AutoSun', light_auto_sun)
scene.collection.objects.link(ob_auto_sun)
ob_auto_sun.rotation_euler = (0.872665, 0.174533, 0.523599)
bpy.context.view_layer.update()
